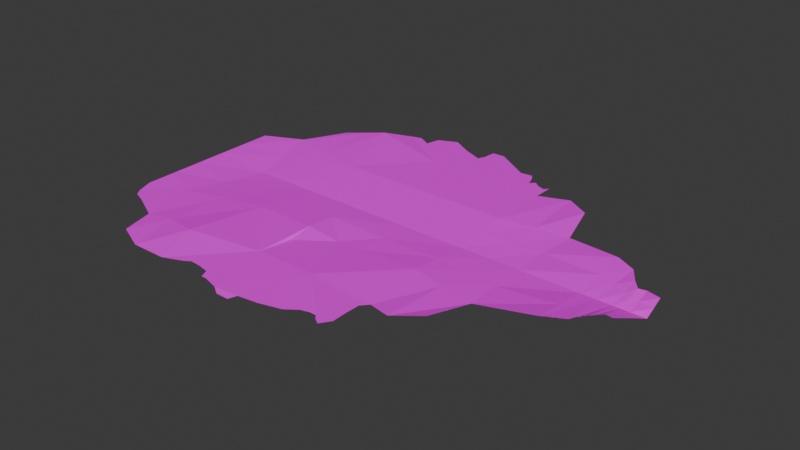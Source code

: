 # Source: letti.blend  (saved by Blender 5.0.119; exported with 4.5.12 LTS)
import bpy
from mathutils import Matrix  # noqa: F401  (used for matrix-valued properties, if any)

bpy.ops.wm.read_factory_settings(use_empty=True)
scene = bpy.context.scene
scene.name = 'Scene'

# ---- collections
col_collection = bpy.data.collections.new('Collection'); scene.collection.children.link(col_collection)

# ---- images (referenced by path relative to the original .blend; pixels are not part of the script)
import os
ASSET_DIR = os.environ.get("B2B_ASSET_DIR", "")  # directory of the original .blend (textures are referenced by path, not embedded)
HERE = os.path.dirname(os.path.abspath(__file__))  # packed textures are extracted next to this script under _unpacked/

def load_image(name, relpath, width, height, colorspace="sRGB"):
    """Load a texture the original file referenced (path relative to the .blend, or extracted next to this script)."""
    p = next((c for c in (os.path.join(HERE, relpath), os.path.join(ASSET_DIR, relpath)) if relpath and os.path.exists(c)), "")
    if p:
        img = bpy.data.images.load(p, check_existing=True)
        img.name = name
    else:  # same state as the original file: an image datablock whose file is absent (Cycles renders it pink)
        img = bpy.data.images.new(name, width, height)
        img.source = "FILE"
        img.filepath = "//" + (relpath or name)
    img.colorspace_settings.name = colorspace
    return img
img_imageedit_1_8393944119_png = load_image('imageedit_1_8393944119.png', 'imageedit_1_8393944119.png', 1024, 1024, 'sRGB')

# ---- materials (node trees are filled in below, after node groups)
mat_material_001 = bpy.data.materials.new('Material.001')

# ---- material node trees
mat_material_001.use_nodes = True; mat_material_001.node_tree.nodes.clear()
_N = mat_material_001.node_tree.nodes; _L = mat_material_001.node_tree.links
n0 = _N.new('ShaderNodeBsdfPrincipled'); n0.name = 'Principled BSDF'; n0.location = (-200, 100)
n1 = _N.new('ShaderNodeOutputMaterial'); n1.name = 'Material Output'; n1.location = (200, 100)
n2 = _N.new('ShaderNodeTexImage'); n2.name = 'Image Texture'; n2.location = (-543, 88)
n2.image = img_imageedit_1_8393944119_png
n3 = _N.new('ShaderNodeTexCoord'); n3.name = 'Texture Coordinate'; n3.location = (-923, 70)
n4 = _N.new('ShaderNodeMapping'); n4.name = 'Mapping'; n4.location = (-735, 119)
_L.new(n0.outputs[0], n1.inputs[0])
_L.new(n2.outputs[0], n0.inputs[0])
_L.new(n4.outputs[0], n2.inputs[0])
_L.new(n3.outputs[2], n4.inputs[0])
n1.is_active_output = True

# ---- world
world_world = bpy.data.worlds.new('World'); scene.world = world_world
world_world.use_nodes = True; world_world.node_tree.nodes.clear()
_N = world_world.node_tree.nodes; _L = world_world.node_tree.links
n0 = _N.new('ShaderNodeOutputWorld'); n0.name = 'World Output'; n0.location = (200, 100)
n1 = _N.new('ShaderNodeBackground'); n1.name = 'Background'; n1.location = (-200, 100)
n1.inputs[0].default_value = (0.05088, 0.05088, 0.05088, 1.0)
_L.new(n1.outputs[0], n0.inputs[0])
n0.is_active_output = True
world_world.color = (0.05088, 0.05088, 0.05088)
world_world.sun_shadow_jitter_overblur = 0.0

# ---- meshes
me_plane = bpy.data.meshes.new('Plane')
me_plane.from_pydata([(-1.0, 0.0, 0.0), (1.0, 0.0, -0.02), (0.0, 0.0, -0.02), (0.8557, -0.1716, 0.01), (0.0, 0.5, 0.0), (0.0, -0.5, 0.0), (-0.5, 0.0, -0.02), (0.5, 0.0, -0.02), (0.4788, -0.4742, 0.008877), (-0.5379, -0.5716, 0.01853), (-0.6002, 0.5876, 0.01222), (0.4788, 0.4742, 0.008877), (-1.0, 0.25, 0.0), (1.0, -0.08061, 0.02), (0.0, -0.25, -0.01176), (-0.75, 0.0, -0.02), (0.25, 0.0, -0.02), (-1.0, -0.25, 0.0), (1.0, 0.08061, 0.02), (0.8421, -0.1701, 0.005349), (0.8523, -0.1542, 0.005268), (0.8622, -0.1448, 0.006422), (0.0, 0.25, 0.0), (0.0, -0.75, 0.0), (-0.25, 0.0, -0.02), (0.75, 0.0, -0.02), (0.5244, -0.2974, -0.009839), (0.2799, -0.5156, -0.006791), (-0.5, -0.25, 0.0), (-0.5, -0.75, 0.0), (-0.7858, -0.5597, -0.001286), (-0.25, -0.5, 0.0), (-0.5, 0.25, 0.0), (-0.75, 0.5, 0.0), (-0.25, 0.5, 0.0), (0.5244, 0.2974, -0.009839), (0.25, 0.5, 0.0), (0.75, 0.25, 0.01), (0.25, 0.25, 0.0), (-0.25, 0.25, 0.0), (-0.844, 0.3307, -0.00333), (0.8662, -0.1556, 0.01), (-0.25, -0.75, 0.0), (-0.7477, -0.6958, 0.0003495), (-0.844, -0.3307, -0.00333), (0.25, -0.25, 0.0), (0.75, -0.25, 0.01), (-0.25, -0.25, 0.0), (0.875, 0.0, -0.02), (0.875, 0.1423, 0.01), (0.875, -0.1423, 0.01), (0.8125, 0.0, -0.02), (0.8319, 0.2077, 0.01), (0.8319, -0.2077, 0.01), (0.9375, 0.0, -0.02), (0.9375, 0.1099, 0.01), (0.9375, -0.1099, 0.01), (0.9062, 0.0, -0.02), (0.9062, 0.1052, 0.009087), (0.9062, -0.1052, 0.009087), (0.8082, -0.2199, 0.01), (0.7898, -0.2294, 0.01), (0.7608, -0.2444, 0.01), (0.8299, -0.2068, 0.009736), (0.8287, -0.206, 0.009542), (0.8274, -0.2057, 0.009414), (0.8263, -0.2065, 0.009442), (0.8255, -0.2074, 0.009507), (0.8245, -0.2083, 0.009555), (0.8224, -0.2098, 0.009615), (0.8215, -0.211, 0.009718), (0.8196, -0.2126, 0.009801), (0.818, -0.213, 0.00974), (0.8158, -0.2122, 0.009474), (0.813, -0.2151, 0.009683), (0.8098, -0.2175, 0.009784), (0.8013, -0.2188, 0.009358), (0.7999, -0.2211, 0.009569), (0.7973, -0.2232, 0.009678), (0.7935, -0.2252, 0.009684), (0.7904, -0.2273, 0.009755), (0.7843, -0.2307, 0.009777), (0.7808, -0.2308, 0.009549), (0.7777, -0.2331, 0.009646), (0.7739, -0.2356, 0.009721), (0.7682, -0.2373, 0.009543), (0.765, -0.2389, 0.00953), (0.7626, -0.2412, 0.009684), (0.7554, -0.2446, 0.009635), (-0.25, 0.6942, 0.0), (0.25, 0.5851, 0.0), (0.0, 0.6874, 0.0), (-0.5, 0.6514, 0.0), (-0.3092, 0.7283, 0.0), (-0.3872, 0.693, 0.0), (-0.402, 0.6334, 0.0), (-0.4576, 0.6635, 0.0), (-0.06947, 0.7311, 0.0), (-0.1208, 0.728, 0.0), (-0.1266, 0.6736, 0.0), (-0.1398, 0.6443, 0.0), (-0.2277, 0.6814, 0.0), (0.2349, 0.5663, 0.0), (0.2055, 0.576, 0.0), (0.1784, 0.5962, 0.0), (0.1591, 0.5777, 0.0), (0.1454, 0.6185, 0.0), (0.13, 0.6432, 0.0), (0.0797, 0.6372, 0.0), (0.375, 0.0, -0.02), (0.3743, -0.5433, 0.002017), (0.3743, 0.5433, 0.002017), (0.3872, 0.2737, -0.004919), (0.3872, -0.2737, -0.004919), (0.00329, -0.1281, -0.01463), (0.5122, -0.1487, -0.01492), (-0.5, -0.125, -0.01), (-1.0, -0.125, 0.0), (-0.797, -0.1653, -0.01166), (0.25, -0.125, -0.01), (0.75, -0.125, -0.005), (-0.25, -0.125, -0.01), (0.3811, -0.1369, -0.01246), (-1.0, 0.125, 0.0), (1.0, 0.04031, 0.0), (0.0, 0.125, -0.01), (-0.5, 0.125, -0.01), (0.5122, 0.1487, -0.01492), (0.75, 0.125, -0.005), (0.25, 0.125, -0.01), (-0.25, 0.125, -0.01), (-0.797, 0.1653, -0.01166), (0.875, 0.07116, -0.005), (0.8222, 0.1038, -0.005), (0.9375, 0.05496, -0.005), (0.9062, 0.05259, -0.005456), (0.3811, 0.1369, -0.01246), (-0.9064, -0.5, 0.0), (-1.0, -0.3845, 0.0), (-0.9544, -0.4812, -0.0003694), (-0.9752, -0.4521, -0.0005285), (-0.625, 0.0, -0.02), (-0.6751, -0.5438, 0.006108), (-0.6751, 0.5438, 0.006108), (-0.672, 0.2903, -0.001665), (-0.625, -0.75, 0.0), (-0.672, -0.2903, -0.001665), (-0.6485, -0.1452, -0.01083), (-0.6485, 0.1452, -0.01083), (0.2599, -0.6726, -0.002242), (0.2554, -0.5461, -0.005905), (0.2561, -0.6027, -0.004266), (0.2333, -0.7149, -0.001018), (0.2092, -0.6988, -0.001483), (0.1938, -0.6814, -0.001986), (0.1666, -0.6813, -0.001991), (0.1337, -0.6905, -0.001724), (0.0887, -0.7259, -0.0006983), (-0.08278, -0.7612, -1.066e-09), (-0.1843, -0.77, 0.0008165), (-0.1495, -0.7928, -0.001895), (-0.09975, -0.7911, -0.004025), (-0.2715, -0.75, 0.0), (-0.4801, -0.75, 0.0), (-0.2858, -0.7163, 0.0), (-0.3316, -0.7065, 0.0), (-0.3772, -0.703, 0.0), (-0.4027, -0.7193, 0.0), (-0.443, -0.7354, 0.0), (-0.25, -0.3643, -0.009897), (-0.1088, -0.25, -0.01654)], [], [(121, 114, 2, 24), (56, 13, 1, 54), (122, 115, 7, 109), (147, 116, 6, 141), (145, 29, 9, 142), (42, 159, 160, 161, 158, 23, 5, 31), (144, 32, 10, 143), (39, 22, 4, 34), (112, 35, 11, 111), (127, 128, 37, 35), (134, 124, 18, 55), (22, 38, 36, 4), (125, 129, 38, 22), (136, 127, 35, 112), (4, 36, 90, 102, 103, 104, 105, 106, 107, 108, 91), (32, 39, 34, 10), (126, 130, 39, 32), (130, 125, 22, 39), (123, 131, 40, 12), (148, 126, 32, 144), (29, 163, 168, 167, 166, 165, 164, 162, 42, 31, 9), (88, 62, 87, 86, 85, 84, 83, 82, 81, 61, 80, 79, 78, 77, 76, 60, 75, 74, 73, 72, 71, 70, 69, 68, 67, 66, 65, 64, 63, 53, 51, 25, 120, 46), (117, 118, 15, 0), (142, 9, 28, 146), (114, 119, 16, 2), (5, 27, 45, 14), (110, 8, 26, 113), (115, 120, 25, 7), (116, 121, 24, 6), (9, 31, 169, 47, 28), (31, 5, 14, 170, 169), (10, 34, 89, 93, 94, 95, 96, 92), (34, 4, 91, 97, 98, 99, 100, 101, 89), (133, 132, 49, 52), (53, 19, 3, 20, 41, 21, 50, 48, 51), (128, 133, 52, 37), (135, 134, 55, 58), (59, 56, 54, 57), (50, 59, 57, 48), (132, 135, 58, 49), (27, 110, 113, 45), (129, 136, 112, 38), (38, 112, 111, 36), (119, 122, 109, 16), (45, 113, 122, 119), (28, 47, 121, 116), (26, 46, 120, 115), (14, 45, 119, 114), (17, 44, 118, 117), (146, 28, 116, 147), (113, 26, 115, 122), (47, 170, 14, 114, 121), (16, 109, 136, 129), (48, 57, 135, 132), (57, 54, 134, 135), (25, 51, 133, 128), (51, 48, 132, 133), (141, 6, 126, 148), (0, 15, 131, 123), (24, 2, 125, 130), (6, 24, 130, 126), (109, 7, 127, 136), (2, 16, 129, 125), (54, 1, 124, 134), (7, 25, 128, 127), (138, 140, 139, 137, 30, 44, 17), (15, 141, 148, 131), (44, 146, 147, 118), (30, 142, 146, 44), (131, 148, 144, 40), (40, 144, 143, 33), (43, 145, 142, 30), (118, 147, 141, 15), (157, 156, 155, 154, 153, 152, 149, 151, 150, 27, 5, 23), (169, 170, 47)])
_uv = me_plane.uv_layers.new(name='UVMap')
_uv.uv.foreach_set('vector', [0.4604, 0.5873, 0.4579, 0.5018, 0.5006, 0.5006, 0.5031, 0.586, 0.4006, 0.09236, 0.4027, 0.07471, 0.4699, 0.07647, 0.4695, 0.09327, 0.4437, 0.3631, 0.4321, 0.3099, 0.4956, 0.3297, 0.4968, 0.3724, 0.4641, 0.7154, 0.4629, 0.6727, 0.5056, 0.6715, 0.5068, 0.7142, 0.2686, 0.7517, 0.2719, 0.679, 0.3347, 0.6765, 0.336, 0.7192, 0.2249, 0.5945, 0.2138, 0.5897, 0.1984, 0.5662, 0.2127, 0.5462, 0.2316, 0.5334, 0.2443, 0.5081, 0.3297, 0.5056, 0.3322, 0.591, 0.6168, 0.7639, 0.591, 0.669, 0.7124, 0.7442, 0.7543, 0.7908, 0.5885, 0.5835, 0.586, 0.4981, 0.6715, 0.4956, 0.674, 0.581, 0.5823, 0.3699, 0.581, 0.3272, 0.6665, 0.3247, 0.6677, 0.3674, 0.5383, 0.3284, 0.5607, 0.2409, 0.6284, 0.2375, 0.581, 0.3272, 0.5031, 0.09415, 0.5035, 0.07735, 0.5371, 0.07823, 0.5367, 0.09503, 0.586, 0.4981, 0.5835, 0.4126, 0.669, 0.4101, 0.6715, 0.4956, 0.5433, 0.4993, 0.5408, 0.4139, 0.5835, 0.4126, 0.586, 0.4981, 0.5395, 0.3712, 0.5383, 0.3284, 0.581, 0.3272, 0.5823, 0.3699, 0.6715, 0.4956, 0.669, 0.4101, 0.6981, 0.4093, 0.6918, 0.4146, 0.6954, 0.4246, 0.7025, 0.4336, 0.6964, 0.4404, 0.7105, 0.4447, 0.7191, 0.4497, 0.7176, 0.467, 0.7355, 0.4937, 0.591, 0.669, 0.5885, 0.5835, 0.674, 0.581, 0.7124, 0.7442, 0.5483, 0.6702, 0.5458, 0.5848, 0.5885, 0.5835, 0.591, 0.669, 0.5458, 0.5848, 0.5433, 0.4993, 0.586, 0.4981, 0.5885, 0.5835, 0.5696, 0.9077, 0.5753, 0.8079, 0.6426, 0.8589, 0.5939, 0.8905, 0.5618, 0.7391, 0.5483, 0.6702, 0.591, 0.669, 0.6168, 0.7639, 0.2719, 0.679, 0.2452, 0.686, 0.2234, 0.6776, 0.2143, 0.6672, 0.2177, 0.65, 0.2179, 0.6351, 0.213, 0.6189, 0.2176, 0.6059, 0.2249, 0.5945, 0.3322, 0.591, 0.3347, 0.6765, 0.3728, 0.2427, 0.3715, 0.2353, 0.3719, 0.2344, 0.3719, 0.2337, 0.3714, 0.233, 0.3702, 0.232, 0.3698, 0.2311, 0.3695, 0.2303, 0.3686, 0.2299, 0.3673, 0.229, 0.3677, 0.2285, 0.3674, 0.2277, 0.3669, 0.2269, 0.3667, 0.2262, 0.367, 0.2255, 0.3646, 0.225, 0.3648, 0.2243, 0.3646, 0.2235, 0.3646, 0.2226, 0.3637, 0.2225, 0.3634, 0.2222, 0.3633, 0.2217, 0.3634, 0.2214, 0.3632, 0.2208, 0.3631, 0.2205, 0.3632, 0.2202, 0.3631, 0.2199, 0.3626, 0.2199, 0.362, 0.2199, 0.3611, 0.2199, 0.4924, 0.2229, 0.4931, 0.2443, 0.428, 0.2439, 0.3628, 0.2436, 0.4346, 0.9193, 0.4654, 0.7582, 0.5081, 0.7569, 0.5239, 0.9255, 0.336, 0.7192, 0.3347, 0.6765, 0.4201, 0.674, 0.4214, 0.7167, 0.4579, 0.5018, 0.4554, 0.4164, 0.4981, 0.4151, 0.5006, 0.5006, 0.3297, 0.5056, 0.3187, 0.3812, 0.4126, 0.4176, 0.4151, 0.5031, 0.3051, 0.3596, 0.3327, 0.3448, 0.3685, 0.2901, 0.3906, 0.3539, 0.4321, 0.3099, 0.428, 0.2439, 0.4931, 0.2443, 0.4956, 0.3297, 0.4629, 0.6727, 0.4604, 0.5873, 0.5031, 0.586, 0.5056, 0.6715, 0.3347, 0.6765, 0.3322, 0.591, 0.3786, 0.5897, 0.4176, 0.5885, 0.4201, 0.674, 0.3322, 0.591, 0.3297, 0.5056, 0.4151, 0.5031, 0.4162, 0.5403, 0.3786, 0.5897, 0.7124, 0.7442, 0.674, 0.581, 0.7403, 0.5791, 0.7526, 0.599, 0.7413, 0.626, 0.7211, 0.6316, 0.7319, 0.6503, 0.7282, 0.6649, 0.674, 0.581, 0.6715, 0.4956, 0.7355, 0.4937, 0.7511, 0.517, 0.7506, 0.5346, 0.7321, 0.5371, 0.7222, 0.5419, 0.7357, 0.5716, 0.7403, 0.5791, 0.5369, 0.2128, 0.5307, 0.1838, 0.5696, 0.166, 0.5813, 0.2026, 0.3611, 0.2199, 0.3769, 0.214, 0.3752, 0.2077, 0.3815, 0.1977, 0.3841, 0.1919, 0.3757, 0.1798, 0.3946, 0.1676, 0.4918, 0.2015, 0.4924, 0.2229, 0.5607, 0.2409, 0.5369, 0.2128, 0.5813, 0.2026, 0.6284, 0.2375, 0.5241, 0.1405, 0.5031, 0.09415, 0.5367, 0.09503, 0.5668, 0.1393, 0.3967, 0.1417, 0.4006, 0.09236, 0.4695, 0.09327, 0.4813, 0.1418, 0.3946, 0.1676, 0.3967, 0.1417, 0.4813, 0.1418, 0.4918, 0.2015, 0.5307, 0.1838, 0.5241, 0.1405, 0.5668, 0.1393, 0.5696, 0.166, 0.3187, 0.3812, 0.3051, 0.3596, 0.3906, 0.3539, 0.4126, 0.4176, 0.5408, 0.4139, 0.5395, 0.3712, 0.5823, 0.3699, 0.5835, 0.4126, 0.5835, 0.4126, 0.5823, 0.3699, 0.6677, 0.3674, 0.669, 0.4101, 0.4554, 0.4164, 0.4437, 0.3631, 0.4968, 0.3724, 0.4981, 0.4151, 0.4126, 0.4176, 0.3906, 0.3539, 0.4437, 0.3631, 0.4554, 0.4164, 0.4201, 0.674, 0.4176, 0.5885, 0.4604, 0.5873, 0.4629, 0.6727, 0.3685, 0.2901, 0.3628, 0.2436, 0.428, 0.2439, 0.4321, 0.3099, 0.4151, 0.5031, 0.4126, 0.4176, 0.4554, 0.4164, 0.4579, 0.5018, 0.3718, 0.8982, 0.4227, 0.7594, 0.4654, 0.7582, 0.4346, 0.9193, 0.4214, 0.7167, 0.4201, 0.674, 0.4629, 0.6727, 0.4641, 0.7154, 0.3906, 0.3539, 0.3685, 0.2901, 0.4321, 0.3099, 0.4437, 0.3631, 0.4176, 0.5885, 0.4162, 0.5403, 0.4151, 0.5031, 0.4579, 0.5018, 0.4604, 0.5873, 0.4981, 0.4151, 0.4968, 0.3724, 0.5395, 0.3712, 0.5408, 0.4139, 0.4918, 0.2015, 0.4813, 0.1418, 0.5241, 0.1405, 0.5307, 0.1838, 0.4813, 0.1418, 0.4695, 0.09327, 0.5031, 0.09415, 0.5241, 0.1405, 0.4931, 0.2443, 0.4924, 0.2229, 0.5369, 0.2128, 0.5607, 0.2409, 0.4924, 0.2229, 0.4918, 0.2015, 0.5307, 0.1838, 0.5369, 0.2128, 0.5068, 0.7142, 0.5056, 0.6715, 0.5483, 0.6702, 0.5618, 0.7391, 0.5239, 0.9255, 0.5081, 0.7569, 0.5753, 0.8079, 0.5696, 0.9077, 0.5031, 0.586, 0.5006, 0.5006, 0.5433, 0.4993, 0.5458, 0.5848, 0.5056, 0.6715, 0.5031, 0.586, 0.5458, 0.5848, 0.5483, 0.6702, 0.4968, 0.3724, 0.4956, 0.3297, 0.5383, 0.3284, 0.5395, 0.3712, 0.5006, 0.5006, 0.4981, 0.4151, 0.5408, 0.4139, 0.5433, 0.4993, 0.4695, 0.09327, 0.4699, 0.07647, 0.5035, 0.07735, 0.5031, 0.09415, 0.4956, 0.3297, 0.4931, 0.2443, 0.5607, 0.2409, 0.5383, 0.3284, 0.3448, 0.8882, 0.3223, 0.8626, 0.3075, 0.8389, 0.3109, 0.833, 0.3372, 0.7619, 0.4227, 0.7594, 0.3718, 0.8982, 0.5081, 0.7569, 0.5068, 0.7142, 0.5618, 0.7391, 0.5753, 0.8079, 0.4227, 0.7594, 0.4214, 0.7167, 0.4641, 0.7154, 0.4654, 0.7582, 0.3372, 0.7619, 0.336, 0.7192, 0.4214, 0.7167, 0.4227, 0.7594, 0.5753, 0.8079, 0.5618, 0.7391, 0.6168, 0.7639, 0.6426, 0.8589, 0.6426, 0.8589, 0.6168, 0.7639, 0.7543, 0.7908, 0.7141, 0.8103, 0.2992, 0.8236, 0.2686, 0.7517, 0.336, 0.7192, 0.3372, 0.7619, 0.4654, 0.7582, 0.4641, 0.7154, 0.5068, 0.7142, 0.5081, 0.7569, 0.2399, 0.4824, 0.2478, 0.452, 0.2541, 0.4365, 0.2341, 0.4188, 0.2317, 0.4072, 0.2288, 0.3874, 0.2632, 0.3754, 0.2909, 0.3742, 0.3013, 0.3779, 0.3187, 0.3812, 0.3297, 0.5056, 0.2443, 0.5081, 0.3786, 0.5897, 0.4162, 0.5403, 0.4176, 0.5885])
me_plane.materials.append(mat_material_001)
me_plane.update()

# ---- objects
ob_plane = bpy.data.objects.new('Plane', me_plane)

# ---- transforms, parenting, visibility, modifiers, constraints
ob_plane.location = (0.0, 0.0, 0.0)

# ---- collection membership
col_collection.objects.link(ob_plane)

# ---- scene / render settings (as saved in the file)
scene.frame_start = 1; scene.frame_end = 250; scene.frame_set(1)
scene.render.engine = 'BLENDER_EEVEE_NEXT'
scene.render.bake_bias = 0.0
scene.render.bake_samples = 0
scene.cycles.sampling_pattern = 'TABULATED_SOBOL'
scene.eevee.use_volume_custom_range = False
bpy.context.view_layer.update()

# ---- added for rendering (the .blend has no active camera and no usable light): camera, sun
cam_auto = bpy.data.cameras.new('AutoCamera')
cam_auto.lens = 50.0
cam_auto.sensor_width = 36.0
cam_auto.clip_end = 1000.0
ob_auto_camera = bpy.data.objects.new('AutoCamera', cam_auto)
scene.collection.objects.link(ob_auto_camera)
ob_auto_camera.location = (2.32668, -2.82284, 1.86134)
ob_auto_camera.rotation_euler = (1.09748, -7.21219e-08, 0.694738)
scene.camera = ob_auto_camera
light_auto_sun = bpy.data.lights.new('AutoSun', 'SUN')
light_auto_sun.energy = 3.0
light_auto_sun.angle = 0.0523599
ob_auto_sun = bpy.data.objects.new('AutoSun', light_auto_sun)
scene.collection.objects.link(ob_auto_sun)
ob_auto_sun.rotation_euler = (0.872665, 0.174533, 0.523599)
bpy.context.view_layer.update()
